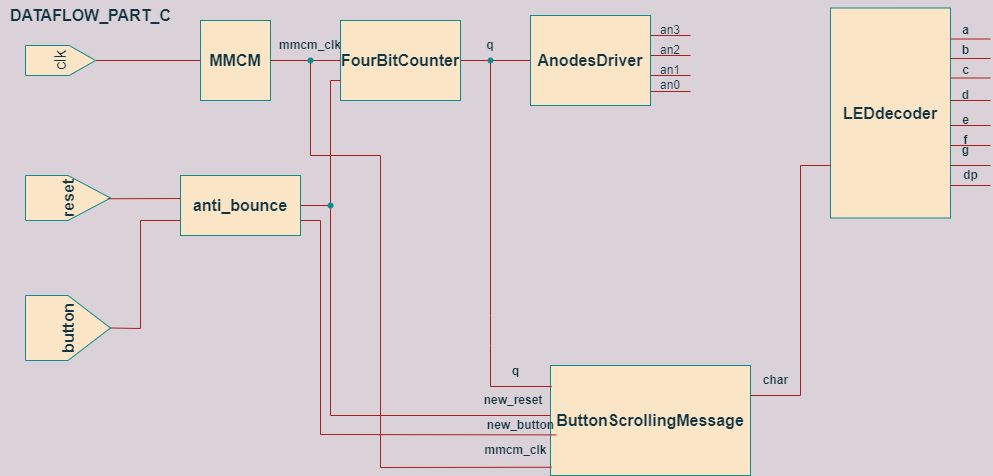

The diagram above was exported from draw.io. Its source (the exported page's mxGraphModel, read from the mxfile embedded in the PNG):
<mxGraphModel dx="2424" dy="740" grid="1" gridSize="10" guides="1" tooltips="1" connect="1" arrows="1" fold="1" page="1" pageScale="1" pageWidth="827" pageHeight="1169" background="#DAD2D8" math="0" shadow="0">
  <root>
    <mxCell id="WIyWlLk6GJQsqaUBKTNV-0" />
    <mxCell id="WIyWlLk6GJQsqaUBKTNV-1" parent="WIyWlLk6GJQsqaUBKTNV-0" />
    <mxCell id="n76Paa0NDs1dSIPiXfDg-0" value="&lt;b&gt;MMCM&lt;/b&gt;" style="rounded=0;whiteSpace=wrap;html=1;fontSize=16;fillColor=#FAE5C7;strokeColor=#0F8B8D;fontColor=#143642;" vertex="1" parent="WIyWlLk6GJQsqaUBKTNV-1">
      <mxGeometry x="100" y="25" width="70" height="80" as="geometry" />
    </mxCell>
    <mxCell id="n76Paa0NDs1dSIPiXfDg-1" value="&lt;b&gt;FourBitCounter&lt;/b&gt;" style="rounded=0;whiteSpace=wrap;html=1;fontSize=16;fillColor=#FAE5C7;strokeColor=#0F8B8D;fontColor=#143642;" vertex="1" parent="WIyWlLk6GJQsqaUBKTNV-1">
      <mxGeometry x="240" y="25" width="120" height="80" as="geometry" />
    </mxCell>
    <mxCell id="n76Paa0NDs1dSIPiXfDg-2" value="&lt;b&gt;AnodesDriver&lt;/b&gt;" style="rounded=0;whiteSpace=wrap;html=1;fontSize=16;fillColor=#FAE5C7;strokeColor=#0F8B8D;fontColor=#143642;" vertex="1" parent="WIyWlLk6GJQsqaUBKTNV-1">
      <mxGeometry x="430" y="20" width="120" height="90" as="geometry" />
    </mxCell>
    <mxCell id="n76Paa0NDs1dSIPiXfDg-3" value="&lt;b&gt;LEDdecoder&lt;/b&gt;" style="rounded=0;whiteSpace=wrap;html=1;fontSize=16;fillColor=#FAE5C7;strokeColor=#0F8B8D;fontColor=#143642;" vertex="1" parent="WIyWlLk6GJQsqaUBKTNV-1">
      <mxGeometry x="730" y="12.5" width="120" height="210" as="geometry" />
    </mxCell>
    <mxCell id="n76Paa0NDs1dSIPiXfDg-4" value="&lt;b&gt;anti_bounce&lt;/b&gt;" style="rounded=0;whiteSpace=wrap;html=1;fontSize=16;fillColor=#FAE5C7;strokeColor=#0F8B8D;fontColor=#143642;" vertex="1" parent="WIyWlLk6GJQsqaUBKTNV-1">
      <mxGeometry x="80" y="180" width="120" height="60" as="geometry" />
    </mxCell>
    <mxCell id="n76Paa0NDs1dSIPiXfDg-5" value="&lt;b&gt;ButtonScrollingMessage&lt;/b&gt;" style="rounded=0;whiteSpace=wrap;html=1;fontSize=16;fillColor=#FAE5C7;strokeColor=#0F8B8D;fontColor=#143642;" vertex="1" parent="WIyWlLk6GJQsqaUBKTNV-1">
      <mxGeometry x="450" y="370" width="200" height="110" as="geometry" />
    </mxCell>
    <mxCell id="n76Paa0NDs1dSIPiXfDg-6" value="" style="endArrow=none;html=1;rounded=0;fontSize=16;entryX=0;entryY=0.5;entryDx=0;entryDy=0;exitX=0.5;exitY=1;exitDx=0;exitDy=0;strokeColor=#A8201A;labelBackgroundColor=#DAD2D8;fontColor=#143642;" edge="1" parent="WIyWlLk6GJQsqaUBKTNV-1" source="n76Paa0NDs1dSIPiXfDg-14" target="n76Paa0NDs1dSIPiXfDg-0">
      <mxGeometry width="50" height="50" relative="1" as="geometry">
        <mxPoint x="20" y="65" as="sourcePoint" />
        <mxPoint x="70" y="90" as="targetPoint" />
      </mxGeometry>
    </mxCell>
    <mxCell id="n76Paa0NDs1dSIPiXfDg-7" value="" style="endArrow=none;html=1;rounded=0;fontSize=16;entryX=1;entryY=0.5;entryDx=0;entryDy=0;exitX=0;exitY=0.5;exitDx=0;exitDy=0;strokeColor=#A8201A;labelBackgroundColor=#DAD2D8;fontColor=#143642;" edge="1" parent="WIyWlLk6GJQsqaUBKTNV-1" source="n76Paa0NDs1dSIPiXfDg-2" target="n76Paa0NDs1dSIPiXfDg-1">
      <mxGeometry width="50" height="50" relative="1" as="geometry">
        <mxPoint x="370" y="290" as="sourcePoint" />
        <mxPoint x="420" y="240" as="targetPoint" />
      </mxGeometry>
    </mxCell>
    <mxCell id="n76Paa0NDs1dSIPiXfDg-8" value="" style="endArrow=none;html=1;rounded=0;fontSize=16;strokeColor=#A8201A;labelBackgroundColor=#DAD2D8;fontColor=#143642;" edge="1" parent="WIyWlLk6GJQsqaUBKTNV-1">
      <mxGeometry width="50" height="50" relative="1" as="geometry">
        <mxPoint x="590" y="96" as="sourcePoint" />
        <mxPoint x="550" y="96" as="targetPoint" />
      </mxGeometry>
    </mxCell>
    <mxCell id="n76Paa0NDs1dSIPiXfDg-9" value="" style="endArrow=none;html=1;rounded=0;fontSize=16;strokeColor=#A8201A;labelBackgroundColor=#DAD2D8;fontColor=#143642;" edge="1" parent="WIyWlLk6GJQsqaUBKTNV-1">
      <mxGeometry width="50" height="50" relative="1" as="geometry">
        <mxPoint x="590" y="80" as="sourcePoint" />
        <mxPoint x="550" y="80" as="targetPoint" />
      </mxGeometry>
    </mxCell>
    <mxCell id="n76Paa0NDs1dSIPiXfDg-10" value="" style="endArrow=none;html=1;rounded=0;fontSize=16;strokeColor=#A8201A;labelBackgroundColor=#DAD2D8;fontColor=#143642;" edge="1" parent="WIyWlLk6GJQsqaUBKTNV-1">
      <mxGeometry width="50" height="50" relative="1" as="geometry">
        <mxPoint x="590" y="40" as="sourcePoint" />
        <mxPoint x="550" y="40" as="targetPoint" />
      </mxGeometry>
    </mxCell>
    <mxCell id="n76Paa0NDs1dSIPiXfDg-11" value="" style="endArrow=none;html=1;rounded=0;fontSize=16;exitX=1;exitY=0.5;exitDx=0;exitDy=0;entryX=0;entryY=0.5;entryDx=0;entryDy=0;startArrow=none;strokeColor=#A8201A;labelBackgroundColor=#DAD2D8;fontColor=#143642;" edge="1" parent="WIyWlLk6GJQsqaUBKTNV-1" target="n76Paa0NDs1dSIPiXfDg-1">
      <mxGeometry width="50" height="50" relative="1" as="geometry">
        <mxPoint x="210" y="65" as="sourcePoint" />
        <mxPoint x="420" y="240" as="targetPoint" />
      </mxGeometry>
    </mxCell>
    <mxCell id="n76Paa0NDs1dSIPiXfDg-12" value="" style="endArrow=none;html=1;rounded=0;fontSize=16;exitDx=0;exitDy=0;entryX=0;entryY=0.5;entryDx=0;entryDy=0;startArrow=none;strokeColor=#A8201A;labelBackgroundColor=#DAD2D8;fontColor=#143642;" edge="1" parent="WIyWlLk6GJQsqaUBKTNV-1">
      <mxGeometry width="50" height="50" relative="1" as="geometry">
        <mxPoint x="205" y="65" as="sourcePoint" />
        <mxPoint x="200" y="65" as="targetPoint" />
      </mxGeometry>
    </mxCell>
    <mxCell id="n76Paa0NDs1dSIPiXfDg-13" value="&lt;b&gt;reset&lt;/b&gt;" style="shape=offPageConnector;whiteSpace=wrap;html=1;fontSize=16;size=0.5;rotation=-90;fillColor=#FAE5C7;strokeColor=#0F8B8D;fontColor=#143642;rounded=0;" vertex="1" parent="WIyWlLk6GJQsqaUBKTNV-1">
      <mxGeometry x="-55" y="160" width="45" height="85" as="geometry" />
    </mxCell>
    <mxCell id="n76Paa0NDs1dSIPiXfDg-14" value="clk" style="shape=offPageConnector;whiteSpace=wrap;html=1;fontSize=16;rotation=-90;fillColor=#FAE5C7;strokeColor=#0F8B8D;fontColor=#143642;rounded=0;" vertex="1" parent="WIyWlLk6GJQsqaUBKTNV-1">
      <mxGeometry x="-55" y="30" width="30" height="70" as="geometry" />
    </mxCell>
    <mxCell id="n76Paa0NDs1dSIPiXfDg-15" value="" style="endArrow=none;html=1;rounded=0;fontSize=16;exitDx=0;exitDy=0;entryDx=0;entryDy=0;startArrow=none;strokeColor=#A8201A;labelBackgroundColor=#DAD2D8;fontColor=#143642;" edge="1" parent="WIyWlLk6GJQsqaUBKTNV-1">
      <mxGeometry width="50" height="50" relative="1" as="geometry">
        <mxPoint x="210" y="65" as="sourcePoint" />
        <mxPoint x="205" y="65" as="targetPoint" />
      </mxGeometry>
    </mxCell>
    <mxCell id="n76Paa0NDs1dSIPiXfDg-16" value="" style="endArrow=none;html=1;rounded=0;fontSize=16;exitX=1;exitY=0.5;exitDx=0;exitDy=0;entryDx=0;entryDy=0;strokeColor=#A8201A;labelBackgroundColor=#DAD2D8;fontColor=#143642;" edge="1" parent="WIyWlLk6GJQsqaUBKTNV-1" source="n76Paa0NDs1dSIPiXfDg-0">
      <mxGeometry width="50" height="50" relative="1" as="geometry">
        <mxPoint x="170" y="65" as="sourcePoint" />
        <mxPoint x="210" y="65" as="targetPoint" />
      </mxGeometry>
    </mxCell>
    <mxCell id="n76Paa0NDs1dSIPiXfDg-17" value="" style="endArrow=none;html=1;rounded=0;fontSize=16;exitDx=0;exitDy=0;startArrow=none;strokeColor=#A8201A;labelBackgroundColor=#DAD2D8;fontColor=#143642;" edge="1" parent="WIyWlLk6GJQsqaUBKTNV-1">
      <mxGeometry width="50" height="50" relative="1" as="geometry">
        <mxPoint x="210" y="65" as="sourcePoint" />
        <mxPoint x="210" y="65" as="targetPoint" />
        <Array as="points" />
      </mxGeometry>
    </mxCell>
    <mxCell id="n76Paa0NDs1dSIPiXfDg-18" value="&lt;b&gt;mmcm_clk&lt;/b&gt;" style="text;html=1;strokeColor=none;fillColor=none;align=center;verticalAlign=middle;whiteSpace=wrap;rounded=0;fontColor=#143642;" vertex="1" parent="WIyWlLk6GJQsqaUBKTNV-1">
      <mxGeometry x="180" y="40" width="60" height="20" as="geometry" />
    </mxCell>
    <mxCell id="n76Paa0NDs1dSIPiXfDg-19" value="&lt;b&gt;q&lt;/b&gt;" style="text;html=1;strokeColor=none;fillColor=none;align=center;verticalAlign=middle;whiteSpace=wrap;rounded=0;fontColor=#143642;" vertex="1" parent="WIyWlLk6GJQsqaUBKTNV-1">
      <mxGeometry x="360" y="35" width="60" height="30" as="geometry" />
    </mxCell>
    <mxCell id="n76Paa0NDs1dSIPiXfDg-20" value="" style="endArrow=none;html=1;rounded=0;entryX=0.5;entryY=1;entryDx=0;entryDy=0;exitDx=0;exitDy=0;startArrow=none;strokeColor=#A8201A;labelBackgroundColor=#DAD2D8;fontColor=#143642;" edge="1" parent="WIyWlLk6GJQsqaUBKTNV-1" target="n76Paa0NDs1dSIPiXfDg-19">
      <mxGeometry width="50" height="50" relative="1" as="geometry">
        <mxPoint x="390" y="65" as="sourcePoint" />
        <mxPoint x="340" y="320" as="targetPoint" />
        <Array as="points" />
      </mxGeometry>
    </mxCell>
    <mxCell id="n76Paa0NDs1dSIPiXfDg-21" value="" style="endArrow=none;html=1;rounded=0;entryDx=0;entryDy=0;exitX=0.006;exitY=0.191;exitDx=0;exitDy=0;exitPerimeter=0;strokeColor=#A8201A;labelBackgroundColor=#DAD2D8;fontColor=#143642;" edge="1" parent="WIyWlLk6GJQsqaUBKTNV-1" source="n76Paa0NDs1dSIPiXfDg-5">
      <mxGeometry width="50" height="50" relative="1" as="geometry">
        <mxPoint x="430" y="398" as="sourcePoint" />
        <mxPoint x="390" y="65" as="targetPoint" />
        <Array as="points">
          <mxPoint x="390" y="391" />
          <mxPoint x="390" y="350" />
          <mxPoint x="390" y="320" />
        </Array>
      </mxGeometry>
    </mxCell>
    <mxCell id="n76Paa0NDs1dSIPiXfDg-22" value="" style="endArrow=none;html=1;rounded=0;entryX=1;entryY=0.5;entryDx=0;entryDy=0;strokeColor=#A8201A;labelBackgroundColor=#DAD2D8;fontColor=#143642;" edge="1" parent="WIyWlLk6GJQsqaUBKTNV-1" target="n76Paa0NDs1dSIPiXfDg-4">
      <mxGeometry width="50" height="50" relative="1" as="geometry">
        <mxPoint x="450" y="420" as="sourcePoint" />
        <mxPoint x="186.25" y="260" as="targetPoint" />
        <Array as="points">
          <mxPoint x="230" y="420" />
          <mxPoint x="230" y="210" />
        </Array>
      </mxGeometry>
    </mxCell>
    <mxCell id="n76Paa0NDs1dSIPiXfDg-23" value="" style="endArrow=none;html=1;rounded=0;strokeColor=#A8201A;labelBackgroundColor=#DAD2D8;exitX=0.483;exitY=0.968;exitDx=0;exitDy=0;exitPerimeter=0;fontColor=#143642;" edge="1" parent="WIyWlLk6GJQsqaUBKTNV-1" source="n76Paa0NDs1dSIPiXfDg-13">
      <mxGeometry width="50" height="50" relative="1" as="geometry">
        <mxPoint x="10" y="202" as="sourcePoint" />
        <mxPoint x="80" y="203" as="targetPoint" />
      </mxGeometry>
    </mxCell>
    <mxCell id="n76Paa0NDs1dSIPiXfDg-24" value="&lt;b&gt;new_reset&lt;/b&gt;" style="text;html=1;strokeColor=none;fillColor=none;align=center;verticalAlign=middle;whiteSpace=wrap;rounded=0;fontColor=#143642;" vertex="1" parent="WIyWlLk6GJQsqaUBKTNV-1">
      <mxGeometry x="383" y="390" width="60" height="30" as="geometry" />
    </mxCell>
    <mxCell id="n76Paa0NDs1dSIPiXfDg-25" value="" style="endArrow=none;html=1;rounded=0;exitX=0;exitY=0.75;exitDx=0;exitDy=0;strokeColor=#A8201A;labelBackgroundColor=#DAD2D8;fontColor=#143642;" edge="1" parent="WIyWlLk6GJQsqaUBKTNV-1" source="n76Paa0NDs1dSIPiXfDg-3">
      <mxGeometry width="50" height="50" relative="1" as="geometry">
        <mxPoint x="370" y="260" as="sourcePoint" />
        <mxPoint x="650" y="400" as="targetPoint" />
        <Array as="points">
          <mxPoint x="700" y="170" />
          <mxPoint x="700" y="400" />
        </Array>
      </mxGeometry>
    </mxCell>
    <mxCell id="n76Paa0NDs1dSIPiXfDg-26" value="" style="endArrow=none;html=1;rounded=0;strokeColor=#A8201A;labelBackgroundColor=#DAD2D8;fontColor=#143642;" edge="1" parent="WIyWlLk6GJQsqaUBKTNV-1">
      <mxGeometry width="50" height="50" relative="1" as="geometry">
        <mxPoint x="890" y="43.5" as="sourcePoint" />
        <mxPoint x="850" y="43.5" as="targetPoint" />
      </mxGeometry>
    </mxCell>
    <mxCell id="n76Paa0NDs1dSIPiXfDg-27" value="" style="endArrow=none;html=1;rounded=0;entryX=1.004;entryY=0.193;entryDx=0;entryDy=0;entryPerimeter=0;strokeColor=#A8201A;labelBackgroundColor=#DAD2D8;fontColor=#143642;" edge="1" parent="WIyWlLk6GJQsqaUBKTNV-1">
      <mxGeometry width="50" height="50" relative="1" as="geometry">
        <mxPoint x="890" y="63" as="sourcePoint" />
        <mxPoint x="850.48" y="63.030000000000086" as="targetPoint" />
        <Array as="points" />
      </mxGeometry>
    </mxCell>
    <mxCell id="n76Paa0NDs1dSIPiXfDg-28" value="" style="endArrow=none;html=1;rounded=0;strokeColor=#A8201A;labelBackgroundColor=#DAD2D8;fontColor=#143642;" edge="1" parent="WIyWlLk6GJQsqaUBKTNV-1">
      <mxGeometry width="50" height="50" relative="1" as="geometry">
        <mxPoint x="890" y="82.5" as="sourcePoint" />
        <mxPoint x="850" y="82.5" as="targetPoint" />
      </mxGeometry>
    </mxCell>
    <mxCell id="n76Paa0NDs1dSIPiXfDg-29" value="" style="endArrow=none;html=1;rounded=0;strokeColor=#A8201A;labelBackgroundColor=#DAD2D8;fontColor=#143642;" edge="1" parent="WIyWlLk6GJQsqaUBKTNV-1">
      <mxGeometry width="50" height="50" relative="1" as="geometry">
        <mxPoint x="890" y="105" as="sourcePoint" />
        <mxPoint x="850" y="105" as="targetPoint" />
      </mxGeometry>
    </mxCell>
    <mxCell id="n76Paa0NDs1dSIPiXfDg-30" value="" style="endArrow=none;html=1;rounded=0;strokeColor=#A8201A;labelBackgroundColor=#DAD2D8;fontColor=#143642;" edge="1" parent="WIyWlLk6GJQsqaUBKTNV-1">
      <mxGeometry width="50" height="50" relative="1" as="geometry">
        <mxPoint x="890" y="130" as="sourcePoint" />
        <mxPoint x="850" y="130" as="targetPoint" />
      </mxGeometry>
    </mxCell>
    <mxCell id="n76Paa0NDs1dSIPiXfDg-31" value="a" style="text;html=1;align=center;verticalAlign=middle;resizable=0;points=[];autosize=1;strokeColor=none;fillColor=none;fontStyle=1;fontColor=#143642;rounded=0;" vertex="1" parent="WIyWlLk6GJQsqaUBKTNV-1">
      <mxGeometry x="850" y="20" width="30" height="30" as="geometry" />
    </mxCell>
    <mxCell id="n76Paa0NDs1dSIPiXfDg-32" value="b" style="text;html=1;align=center;verticalAlign=middle;resizable=0;points=[];autosize=1;strokeColor=none;fillColor=none;fontStyle=1;fontColor=#143642;rounded=0;" vertex="1" parent="WIyWlLk6GJQsqaUBKTNV-1">
      <mxGeometry x="850" y="40" width="30" height="30" as="geometry" />
    </mxCell>
    <mxCell id="n76Paa0NDs1dSIPiXfDg-33" value="c" style="text;html=1;align=center;verticalAlign=middle;resizable=0;points=[];autosize=1;strokeColor=none;fillColor=none;fontStyle=1;fontColor=#143642;rounded=0;" vertex="1" parent="WIyWlLk6GJQsqaUBKTNV-1">
      <mxGeometry x="850" y="60" width="30" height="30" as="geometry" />
    </mxCell>
    <mxCell id="n76Paa0NDs1dSIPiXfDg-34" value="d" style="text;html=1;align=center;verticalAlign=middle;resizable=0;points=[];autosize=1;strokeColor=none;fillColor=none;fontStyle=1;fontColor=#143642;rounded=0;" vertex="1" parent="WIyWlLk6GJQsqaUBKTNV-1">
      <mxGeometry x="850" y="85" width="30" height="30" as="geometry" />
    </mxCell>
    <mxCell id="n76Paa0NDs1dSIPiXfDg-35" value="e" style="text;html=1;align=center;verticalAlign=middle;resizable=0;points=[];autosize=1;strokeColor=none;fillColor=none;fontStyle=1;fontColor=#143642;rounded=0;" vertex="1" parent="WIyWlLk6GJQsqaUBKTNV-1">
      <mxGeometry x="850" y="110" width="30" height="30" as="geometry" />
    </mxCell>
    <mxCell id="n76Paa0NDs1dSIPiXfDg-36" value="" style="endArrow=none;html=1;rounded=0;strokeColor=#A8201A;labelBackgroundColor=#DAD2D8;fontColor=#143642;" edge="1" parent="WIyWlLk6GJQsqaUBKTNV-1">
      <mxGeometry width="50" height="50" relative="1" as="geometry">
        <mxPoint x="890" y="150" as="sourcePoint" />
        <mxPoint x="850" y="150" as="targetPoint" />
      </mxGeometry>
    </mxCell>
    <mxCell id="n76Paa0NDs1dSIPiXfDg-37" value="" style="endArrow=none;html=1;rounded=0;strokeColor=#A8201A;labelBackgroundColor=#DAD2D8;fontColor=#143642;" edge="1" parent="WIyWlLk6GJQsqaUBKTNV-1">
      <mxGeometry width="50" height="50" relative="1" as="geometry">
        <mxPoint x="890" y="170" as="sourcePoint" />
        <mxPoint x="850" y="170" as="targetPoint" />
      </mxGeometry>
    </mxCell>
    <mxCell id="n76Paa0NDs1dSIPiXfDg-38" value="" style="endArrow=none;html=1;rounded=0;strokeColor=#A8201A;labelBackgroundColor=#DAD2D8;fontColor=#143642;" edge="1" parent="WIyWlLk6GJQsqaUBKTNV-1">
      <mxGeometry width="50" height="50" relative="1" as="geometry">
        <mxPoint x="890" y="190" as="sourcePoint" />
        <mxPoint x="850" y="190" as="targetPoint" />
        <Array as="points" />
      </mxGeometry>
    </mxCell>
    <mxCell id="n76Paa0NDs1dSIPiXfDg-39" value="f" style="text;html=1;align=center;verticalAlign=middle;resizable=0;points=[];autosize=1;strokeColor=none;fillColor=none;fontStyle=1;fontColor=#143642;rounded=0;" vertex="1" parent="WIyWlLk6GJQsqaUBKTNV-1">
      <mxGeometry x="850" y="130" width="30" height="30" as="geometry" />
    </mxCell>
    <mxCell id="n76Paa0NDs1dSIPiXfDg-40" value="g" style="text;html=1;align=center;verticalAlign=middle;resizable=0;points=[];autosize=1;strokeColor=none;fillColor=none;fontStyle=1;fontColor=#143642;rounded=0;" vertex="1" parent="WIyWlLk6GJQsqaUBKTNV-1">
      <mxGeometry x="850" y="140" width="30" height="30" as="geometry" />
    </mxCell>
    <mxCell id="n76Paa0NDs1dSIPiXfDg-41" value="dp" style="text;html=1;align=center;verticalAlign=middle;resizable=0;points=[];autosize=1;strokeColor=none;fillColor=none;fontStyle=1;fontColor=#143642;rounded=0;" vertex="1" parent="WIyWlLk6GJQsqaUBKTNV-1">
      <mxGeometry x="850" y="165" width="40" height="30" as="geometry" />
    </mxCell>
    <mxCell id="n76Paa0NDs1dSIPiXfDg-42" value="&lt;b&gt;q&lt;/b&gt;" style="text;html=1;align=center;verticalAlign=middle;resizable=0;points=[];autosize=1;strokeColor=none;fillColor=none;fontColor=#143642;rounded=0;" vertex="1" parent="WIyWlLk6GJQsqaUBKTNV-1">
      <mxGeometry x="400" y="360.63" width="30" height="30" as="geometry" />
    </mxCell>
    <mxCell id="n76Paa0NDs1dSIPiXfDg-43" value="" style="endArrow=none;html=1;rounded=0;entryX=0.561;entryY=0.612;entryDx=0;entryDy=0;entryPerimeter=0;exitX=0.005;exitY=0.925;exitDx=0;exitDy=0;exitPerimeter=0;strokeColor=#A8201A;labelBackgroundColor=#DAD2D8;fontColor=#143642;" edge="1" parent="WIyWlLk6GJQsqaUBKTNV-1" source="n76Paa0NDs1dSIPiXfDg-5">
      <mxGeometry width="50" height="50" relative="1" as="geometry">
        <mxPoint x="390" y="300" as="sourcePoint" />
        <mxPoint x="210" y="65" as="targetPoint" />
        <Array as="points">
          <mxPoint x="280" y="472" />
          <mxPoint x="280" y="160" />
          <mxPoint x="210" y="160" />
        </Array>
      </mxGeometry>
    </mxCell>
    <mxCell id="n76Paa0NDs1dSIPiXfDg-44" value="&lt;b&gt;mmcm_clk&lt;/b&gt;" style="text;html=1;align=center;verticalAlign=middle;resizable=0;points=[];autosize=1;strokeColor=none;fillColor=none;fontColor=#143642;rounded=0;" vertex="1" parent="WIyWlLk6GJQsqaUBKTNV-1">
      <mxGeometry x="370" y="440" width="90" height="30" as="geometry" />
    </mxCell>
    <mxCell id="n76Paa0NDs1dSIPiXfDg-45" value="&lt;b&gt;char&lt;/b&gt;" style="text;html=1;align=center;verticalAlign=middle;resizable=0;points=[];autosize=1;strokeColor=none;fillColor=none;fontColor=#143642;rounded=0;" vertex="1" parent="WIyWlLk6GJQsqaUBKTNV-1">
      <mxGeometry x="650" y="370" width="50" height="30" as="geometry" />
    </mxCell>
    <mxCell id="n76Paa0NDs1dSIPiXfDg-46" value="" style="endArrow=none;html=1;rounded=0;fontSize=16;strokeColor=#A8201A;labelBackgroundColor=#DAD2D8;fontColor=#143642;" edge="1" parent="WIyWlLk6GJQsqaUBKTNV-1">
      <mxGeometry width="50" height="50" relative="1" as="geometry">
        <mxPoint x="590" y="60" as="sourcePoint" />
        <mxPoint x="550" y="60" as="targetPoint" />
      </mxGeometry>
    </mxCell>
    <mxCell id="n76Paa0NDs1dSIPiXfDg-47" value="an3" style="text;html=1;strokeColor=none;fillColor=none;align=center;verticalAlign=middle;whiteSpace=wrap;rounded=0;fontColor=#143642;" vertex="1" parent="WIyWlLk6GJQsqaUBKTNV-1">
      <mxGeometry x="540" y="20" width="60" height="30" as="geometry" />
    </mxCell>
    <mxCell id="n76Paa0NDs1dSIPiXfDg-48" value="an2" style="text;html=1;strokeColor=none;fillColor=none;align=center;verticalAlign=middle;whiteSpace=wrap;rounded=0;fontColor=#143642;" vertex="1" parent="WIyWlLk6GJQsqaUBKTNV-1">
      <mxGeometry x="540" y="40" width="60" height="30" as="geometry" />
    </mxCell>
    <mxCell id="n76Paa0NDs1dSIPiXfDg-49" value="an1" style="text;html=1;strokeColor=none;fillColor=none;align=center;verticalAlign=middle;whiteSpace=wrap;rounded=0;fontColor=#143642;" vertex="1" parent="WIyWlLk6GJQsqaUBKTNV-1">
      <mxGeometry x="540" y="60" width="60" height="30" as="geometry" />
    </mxCell>
    <mxCell id="n76Paa0NDs1dSIPiXfDg-50" value="an0" style="text;html=1;strokeColor=none;fillColor=none;align=center;verticalAlign=middle;whiteSpace=wrap;rounded=0;fontColor=#143642;" vertex="1" parent="WIyWlLk6GJQsqaUBKTNV-1">
      <mxGeometry x="540" y="75" width="60" height="30" as="geometry" />
    </mxCell>
    <mxCell id="n76Paa0NDs1dSIPiXfDg-55" value="&lt;b&gt;&lt;font style=&quot;font-size: 16px;&quot;&gt;DATAFLOW_PART_C&lt;/font&gt;&lt;/b&gt;" style="text;html=1;align=center;verticalAlign=middle;resizable=0;points=[];autosize=1;strokeColor=none;fillColor=none;fontColor=#143642;" vertex="1" parent="WIyWlLk6GJQsqaUBKTNV-1">
      <mxGeometry x="-100" y="5" width="180" height="30" as="geometry" />
    </mxCell>
    <mxCell id="n76Paa0NDs1dSIPiXfDg-56" value="" style="shape=waypoint;sketch=0;fillStyle=solid;size=6;pointerEvents=1;points=[];fillColor=none;resizable=0;rotatable=0;perimeter=centerPerimeter;snapToPoint=1;strokeColor=#0F8B8D;fontColor=#143642;" vertex="1" parent="WIyWlLk6GJQsqaUBKTNV-1">
      <mxGeometry x="190" y="45" width="40" height="40" as="geometry" />
    </mxCell>
    <mxCell id="n76Paa0NDs1dSIPiXfDg-57" value="" style="shape=waypoint;sketch=0;fillStyle=solid;size=6;pointerEvents=1;points=[];fillColor=none;resizable=0;rotatable=0;perimeter=centerPerimeter;snapToPoint=1;strokeColor=#0F8B8D;fontColor=#143642;" vertex="1" parent="WIyWlLk6GJQsqaUBKTNV-1">
      <mxGeometry x="370" y="45" width="40" height="40" as="geometry" />
    </mxCell>
    <mxCell id="n76Paa0NDs1dSIPiXfDg-58" value="" style="endArrow=none;html=1;rounded=0;strokeColor=#A8201A;fontColor=#143642;fillColor=#FAE5C7;entryX=0;entryY=0.75;entryDx=0;entryDy=0;" edge="1" parent="WIyWlLk6GJQsqaUBKTNV-1" target="n76Paa0NDs1dSIPiXfDg-1">
      <mxGeometry width="50" height="50" relative="1" as="geometry">
        <mxPoint x="230" y="210" as="sourcePoint" />
        <mxPoint x="420" y="180" as="targetPoint" />
        <Array as="points">
          <mxPoint x="230" y="85" />
        </Array>
      </mxGeometry>
    </mxCell>
    <mxCell id="n76Paa0NDs1dSIPiXfDg-59" value="" style="shape=waypoint;sketch=0;fillStyle=solid;size=6;pointerEvents=1;points=[];fillColor=none;resizable=0;rotatable=0;perimeter=centerPerimeter;snapToPoint=1;strokeColor=#0F8B8D;fontColor=#143642;" vertex="1" parent="WIyWlLk6GJQsqaUBKTNV-1">
      <mxGeometry x="210" y="190" width="40" height="40" as="geometry" />
    </mxCell>
    <mxCell id="n76Paa0NDs1dSIPiXfDg-62" value="&lt;b&gt;button&lt;/b&gt;" style="shape=offPageConnector;whiteSpace=wrap;html=1;fontSize=16;size=0.5;rotation=-90;fillColor=#FAE5C7;strokeColor=#0F8B8D;fontColor=#143642;rounded=0;" vertex="1" parent="WIyWlLk6GJQsqaUBKTNV-1">
      <mxGeometry x="-65" y="290" width="65" height="85" as="geometry" />
    </mxCell>
    <mxCell id="n76Paa0NDs1dSIPiXfDg-63" value="" style="endArrow=none;html=1;rounded=0;strokeColor=#A8201A;fontColor=#143642;fillColor=#FAE5C7;exitX=0.5;exitY=1;exitDx=0;exitDy=0;entryX=0;entryY=0.75;entryDx=0;entryDy=0;" edge="1" parent="WIyWlLk6GJQsqaUBKTNV-1" source="n76Paa0NDs1dSIPiXfDg-62" target="n76Paa0NDs1dSIPiXfDg-4">
      <mxGeometry width="50" height="50" relative="1" as="geometry">
        <mxPoint x="290" y="350" as="sourcePoint" />
        <mxPoint x="340" y="300" as="targetPoint" />
        <Array as="points">
          <mxPoint x="40" y="333" />
          <mxPoint x="40" y="225" />
        </Array>
      </mxGeometry>
    </mxCell>
    <mxCell id="n76Paa0NDs1dSIPiXfDg-64" value="" style="endArrow=none;html=1;rounded=0;strokeColor=#A8201A;fontColor=#143642;fillColor=#FAE5C7;entryX=1;entryY=0.75;entryDx=0;entryDy=0;exitX=0.953;exitY=-0.02;exitDx=0;exitDy=0;exitPerimeter=0;" edge="1" parent="WIyWlLk6GJQsqaUBKTNV-1" source="n76Paa0NDs1dSIPiXfDg-44" target="n76Paa0NDs1dSIPiXfDg-4">
      <mxGeometry width="50" height="50" relative="1" as="geometry">
        <mxPoint x="290" y="350" as="sourcePoint" />
        <mxPoint x="340" y="300" as="targetPoint" />
        <Array as="points">
          <mxPoint x="220" y="439" />
          <mxPoint x="220" y="225" />
        </Array>
      </mxGeometry>
    </mxCell>
    <mxCell id="n76Paa0NDs1dSIPiXfDg-65" value="&lt;b&gt;new_button&lt;/b&gt;" style="text;html=1;align=center;verticalAlign=middle;resizable=0;points=[];autosize=1;strokeColor=none;fillColor=none;fontColor=#143642;" vertex="1" parent="WIyWlLk6GJQsqaUBKTNV-1">
      <mxGeometry x="375" y="415" width="90" height="30" as="geometry" />
    </mxCell>
  </root>
</mxGraphModel>